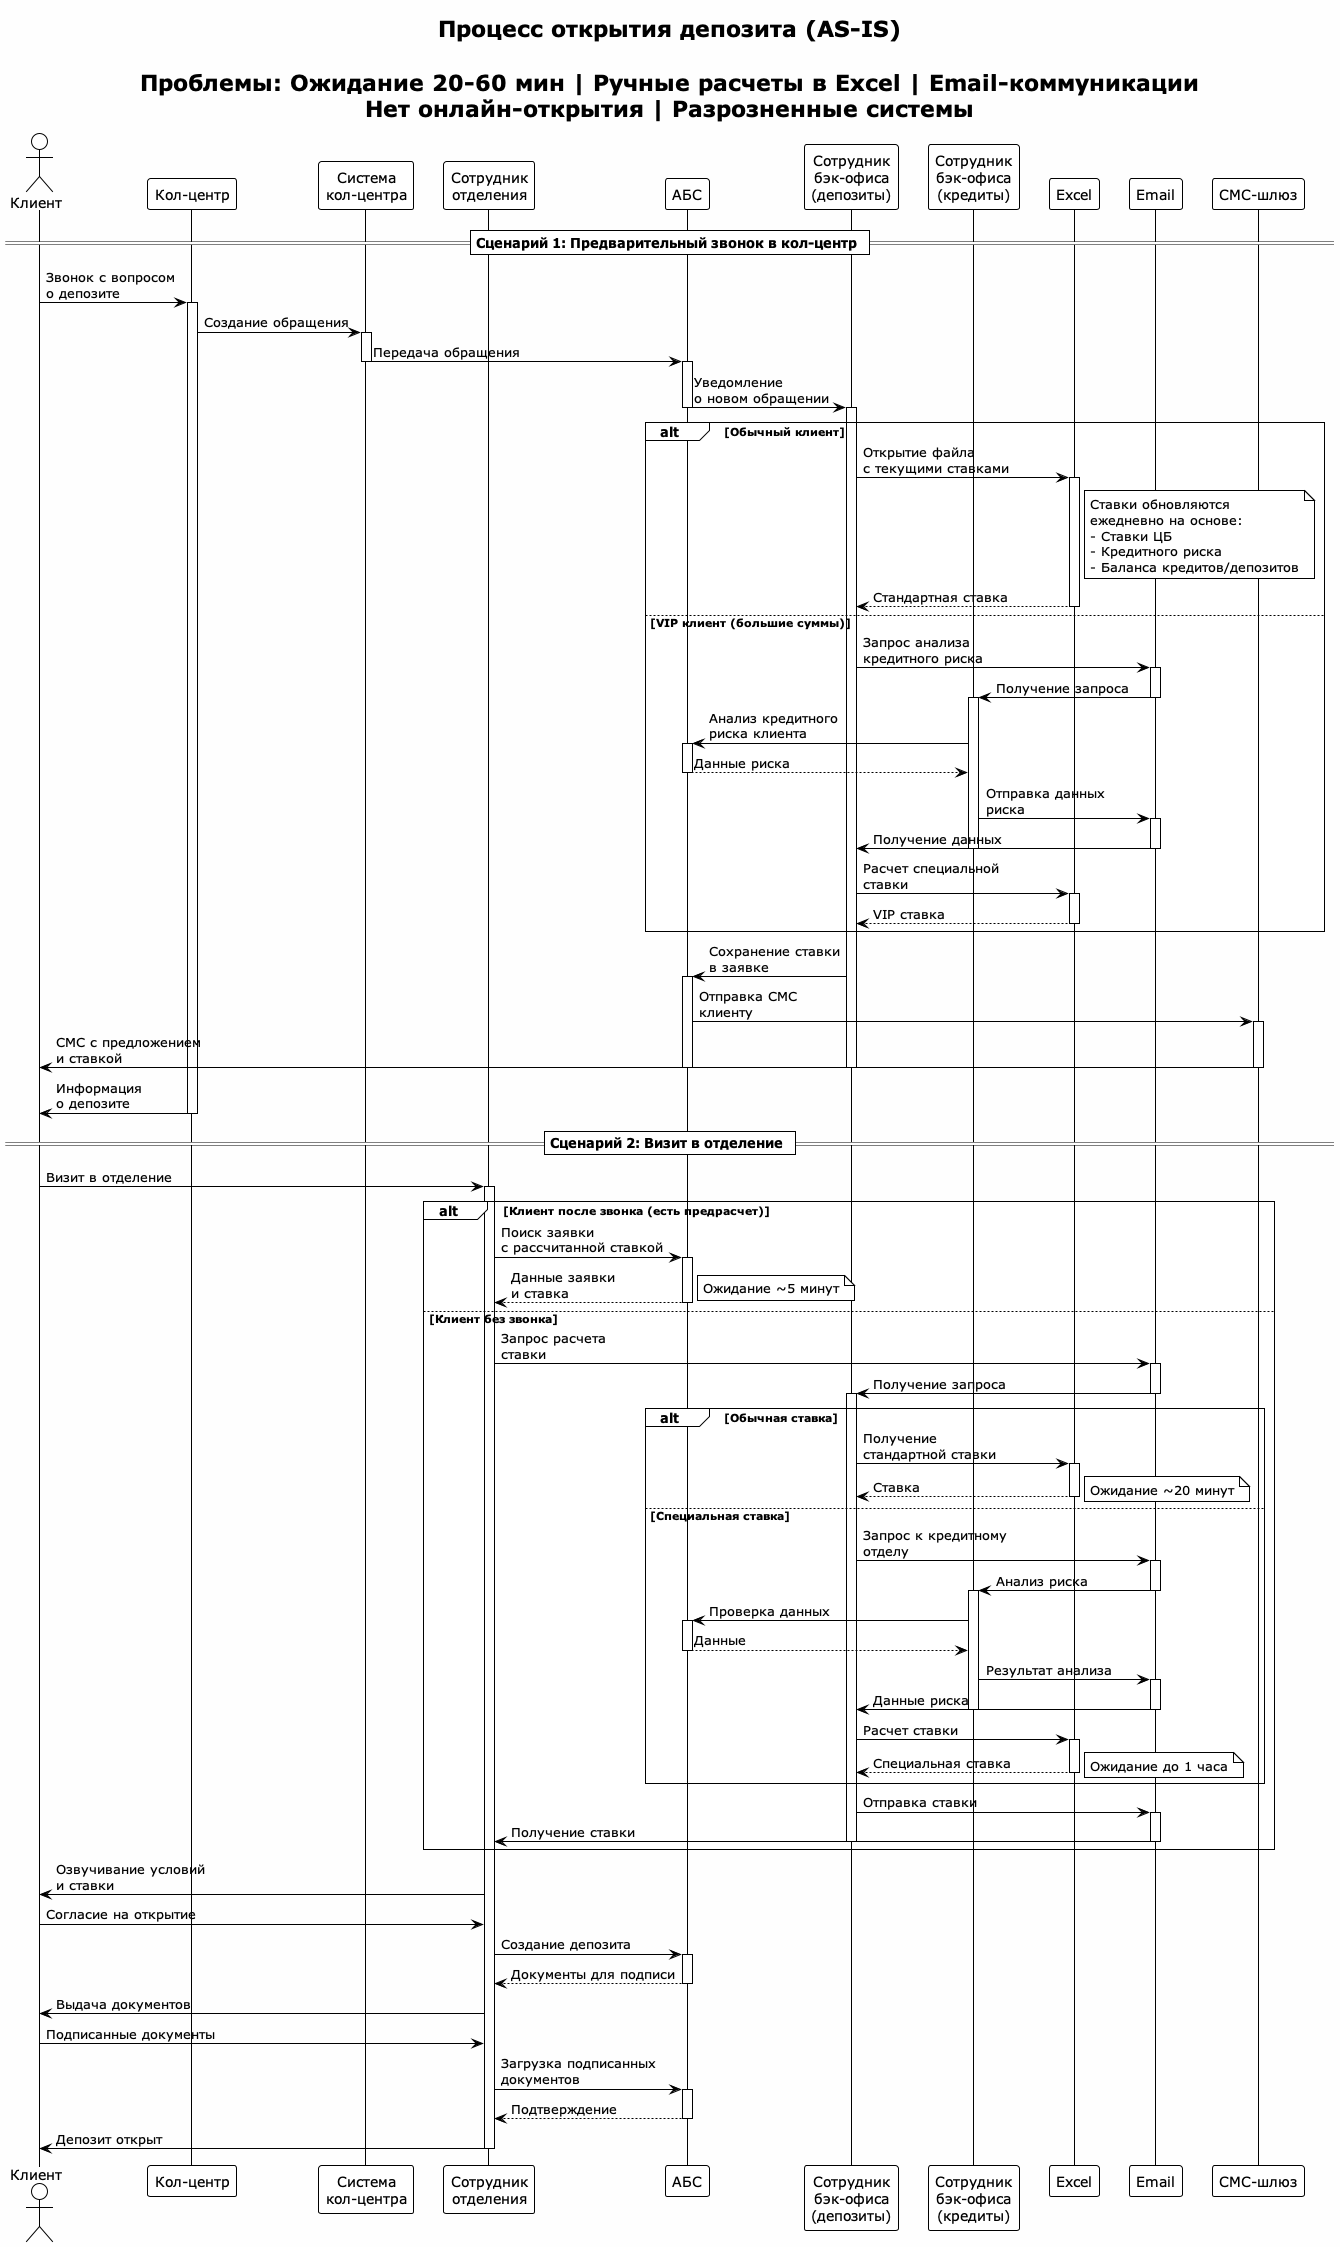

The diagram above was rendered by PlantUML. Its source (embedded in the PNG):
@startuml deposit_process
!theme plain
title Процесс открытия депозита (AS-IS)\n\nПроблемы: Ожидание 20-60 мин | Ручные расчеты в Excel | Email-коммуникации\nНет онлайн-открытия | Разрозненные системы
skinparam backgroundColor #FEFEFE

actor "Клиент" as CLIENT
participant "Кол-центр" as CC
participant "Система\nкол-центра" as CC_SYS
participant "Сотрудник\nотделения" as BRANCH
participant "АБС" as ABS
participant "Сотрудник\nбэк-офиса\n(депозиты)" as BACK_DEP
participant "Сотрудник\nбэк-офиса\n(кредиты)" as BACK_CREDIT
participant "Excel" as EXCEL
participant "Email" as EMAIL
participant "СМС-шлюз" as SMS

== Сценарий 1: Предварительный звонок в кол-центр ==
CLIENT -> CC: Звонок с вопросом\nо депозите
activate CC
CC -> CC_SYS: Создание обращения
activate CC_SYS
CC_SYS -> ABS: Передача обращения
deactivate CC_SYS
activate ABS
ABS -> BACK_DEP: Уведомление\nо новом обращении
deactivate ABS
activate BACK_DEP

alt Обычный клиент
    BACK_DEP -> EXCEL: Открытие файла\nс текущими ставками
    activate EXCEL
    note right of EXCEL
        Ставки обновляются
        ежедневно на основе:
        - Ставки ЦБ
        - Кредитного риска
        - Баланса кредитов/депозитов
    end note
    EXCEL --> BACK_DEP: Стандартная ставка
    deactivate EXCEL
else VIP клиент (большие суммы)
    BACK_DEP -> EMAIL: Запрос анализа\nкредитного риска
    activate EMAIL
    EMAIL -> BACK_CREDIT: Получение запроса
    deactivate EMAIL
    activate BACK_CREDIT
    BACK_CREDIT -> ABS: Анализ кредитного\nриска клиента
    activate ABS
    ABS --> BACK_CREDIT: Данные риска
    deactivate ABS
    BACK_CREDIT -> EMAIL: Отправка данных\nриска
    activate EMAIL
    EMAIL -> BACK_DEP: Получение данных
    deactivate EMAIL
    deactivate BACK_CREDIT
    BACK_DEP -> EXCEL: Расчет специальной\nставки
    activate EXCEL
    EXCEL --> BACK_DEP: VIP ставка
    deactivate EXCEL
end

BACK_DEP -> ABS: Сохранение ставки\nв заявке
activate ABS
ABS -> SMS: Отправка СМС\nклиенту
activate SMS
SMS -> CLIENT: СМС с предложением\nи ставкой
deactivate SMS
deactivate ABS
deactivate BACK_DEP
CC -> CLIENT: Информация\nо депозите
deactivate CC

== Сценарий 2: Визит в отделение ==
CLIENT -> BRANCH: Визит в отделение
activate BRANCH

alt Клиент после звонка (есть предрасчет)
    BRANCH -> ABS: Поиск заявки\nс рассчитанной ставкой
    activate ABS
    ABS --> BRANCH: Данные заявки\nи ставка
    deactivate ABS
    note right: Ожидание ~5 минут
else Клиент без звонка
    BRANCH -> EMAIL: Запрос расчета\nставки
    activate EMAIL
    EMAIL -> BACK_DEP: Получение запроса
    deactivate EMAIL
    activate BACK_DEP

    alt Обычная ставка
        BACK_DEP -> EXCEL: Получение\nстандартной ставки
        activate EXCEL
        EXCEL --> BACK_DEP: Ставка
        deactivate EXCEL
        note right: Ожидание ~20 минут
    else Специальная ставка
        BACK_DEP -> EMAIL: Запрос к кредитному\nотделу
        activate EMAIL
        EMAIL -> BACK_CREDIT: Анализ риска
        deactivate EMAIL
        activate BACK_CREDIT
        BACK_CREDIT -> ABS: Проверка данных
        activate ABS
        ABS --> BACK_CREDIT: Данные
        deactivate ABS
        BACK_CREDIT -> EMAIL: Результат анализа
        activate EMAIL
        EMAIL -> BACK_DEP: Данные риска
        deactivate EMAIL
        deactivate BACK_CREDIT
        BACK_DEP -> EXCEL: Расчет ставки
        activate EXCEL
        EXCEL --> BACK_DEP: Специальная ставка
        deactivate EXCEL
        note right: Ожидание до 1 часа
    end

    BACK_DEP -> EMAIL: Отправка ставки
    activate EMAIL
    EMAIL -> BRANCH: Получение ставки
    deactivate EMAIL
    deactivate BACK_DEP
end

BRANCH -> CLIENT: Озвучивание условий\nи ставки
CLIENT -> BRANCH: Согласие на открытие
BRANCH -> ABS: Создание депозита
activate ABS
ABS --> BRANCH: Документы для подписи
deactivate ABS
BRANCH -> CLIENT: Выдача документов
CLIENT -> BRANCH: Подписанные документы
BRANCH -> ABS: Загрузка подписанных\nдокументов
activate ABS
ABS --> BRANCH: Подтверждение
deactivate ABS
BRANCH -> CLIENT: Депозит открыт
deactivate BRANCH

@enduml